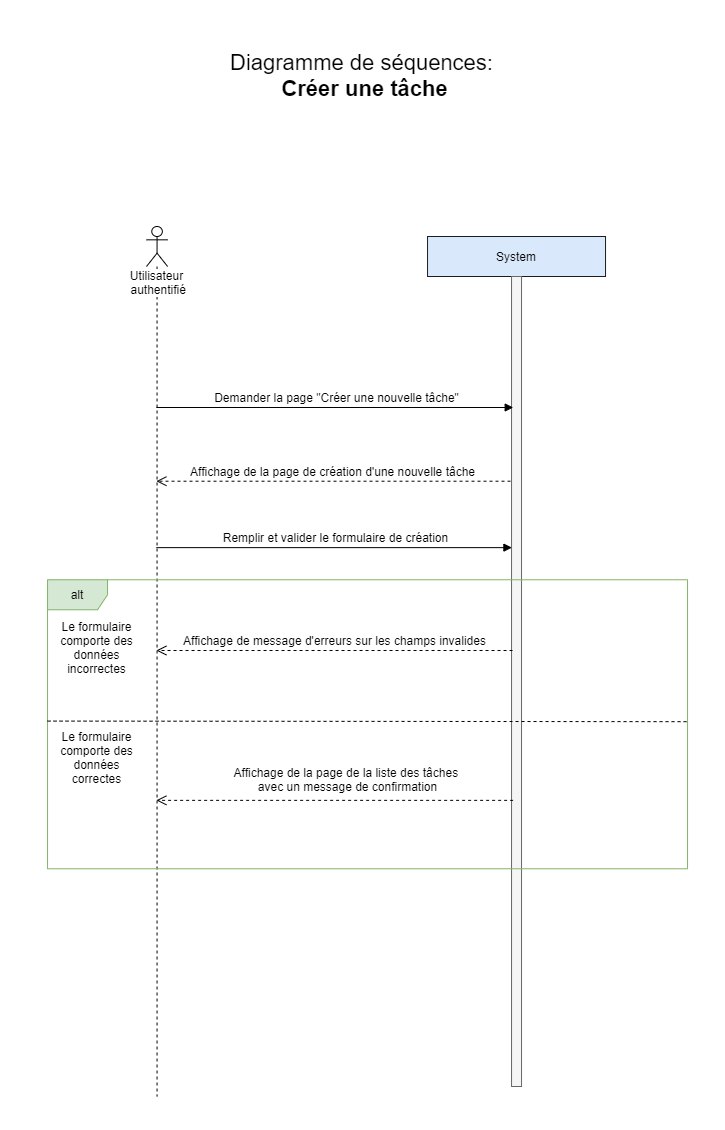

The diagram above was exported from draw.io. Its source (the exported page's mxGraphModel, read from the mxfile embedded in the PNG):
<mxGraphModel dx="1673" dy="908" grid="1" gridSize="10" guides="1" tooltips="1" connect="1" arrows="1" fold="1" page="1" pageScale="1" pageWidth="827" pageHeight="1169" math="0" shadow="0">
  <root>
    <mxCell id="0" />
    <mxCell id="1" parent="0" />
    <mxCell id="lGStEpALAKSwyUKWKOmp-24" value="System" style="shape=umlLifeline;perimeter=lifelinePerimeter;whiteSpace=wrap;html=1;container=1;collapsible=0;recursiveResize=0;outlineConnect=0;fontSize=12;fillColor=#dae8fc;strokeColor=#1C1C1C;" parent="1" vertex="1">
      <mxGeometry x="500.04" y="309" width="178" height="829" as="geometry" />
    </mxCell>
    <mxCell id="lGStEpALAKSwyUKWKOmp-25" value="" style="html=1;points=[];perimeter=orthogonalPerimeter;fillColor=#f5f5f5;strokeColor=#666666;fontColor=#333333;" parent="lGStEpALAKSwyUKWKOmp-24" vertex="1">
      <mxGeometry x="84" y="40" width="10" height="810" as="geometry" />
    </mxCell>
    <mxCell id="lGStEpALAKSwyUKWKOmp-26" value="&lt;font style=&quot;font-size: 22px&quot;&gt;Diagramme de séquences:&lt;br&gt;&lt;b&gt;&amp;nbsp;Créer une tâche&lt;br&gt;&lt;/b&gt;&lt;br&gt;&lt;/font&gt;" style="text;html=1;resizable=0;points=[];autosize=1;align=center;verticalAlign=top;spacingTop=-4;" parent="1" vertex="1">
      <mxGeometry x="294.00000000000006" y="120" width="280" height="50" as="geometry" />
    </mxCell>
    <mxCell id="lGStEpALAKSwyUKWKOmp-27" value="Utilisateur&lt;br&gt;&amp;nbsp;authentifié" style="shape=umlLifeline;participant=umlActor;perimeter=lifelinePerimeter;whiteSpace=wrap;html=1;container=1;collapsible=0;recursiveResize=0;verticalAlign=top;spacingTop=36;labelBackgroundColor=#ffffff;outlineConnect=0;" parent="1" vertex="1">
      <mxGeometry x="219" y="299" width="21.12" height="870" as="geometry" />
    </mxCell>
    <mxCell id="lGStEpALAKSwyUKWKOmp-45" value="alt" style="shape=umlFrame;whiteSpace=wrap;html=1;fillColor=#d5e8d4;strokeColor=#82b366;" parent="1" vertex="1">
      <mxGeometry x="120.04000000000002" y="652.27" width="640" height="289" as="geometry" />
    </mxCell>
    <mxCell id="lGStEpALAKSwyUKWKOmp-47" value="" style="endArrow=none;dashed=1;html=1;exitX=0;exitY=0.489;exitDx=0;exitDy=0;exitPerimeter=0;entryX=1.003;entryY=0.491;entryDx=0;entryDy=0;entryPerimeter=0;" parent="1" source="lGStEpALAKSwyUKWKOmp-45" target="lGStEpALAKSwyUKWKOmp-45" edge="1">
      <mxGeometry width="50" height="50" relative="1" as="geometry">
        <mxPoint x="521.04" y="853.27" as="sourcePoint" />
        <mxPoint x="571.04" y="803.27" as="targetPoint" />
      </mxGeometry>
    </mxCell>
    <mxCell id="lGStEpALAKSwyUKWKOmp-46" value="Le formulaire comporte des données incorrectes" style="text;html=1;strokeColor=none;fillColor=none;align=center;verticalAlign=middle;whiteSpace=wrap;rounded=0;" parent="1" vertex="1">
      <mxGeometry x="120.04000000000002" y="710" width="99" height="20" as="geometry" />
    </mxCell>
    <mxCell id="lGStEpALAKSwyUKWKOmp-48" value="Le formulaire comporte des données correctes" style="text;html=1;strokeColor=none;fillColor=none;align=center;verticalAlign=middle;whiteSpace=wrap;rounded=0;" parent="1" vertex="1">
      <mxGeometry x="120.04000000000002" y="820" width="99" height="20" as="geometry" />
    </mxCell>
    <mxCell id="lGStEpALAKSwyUKWKOmp-30" value="Demander la page &quot;Créer une nouvelle tâche&quot;" style="html=1;verticalAlign=bottom;endArrow=block;fontSize=12;entryX=0.167;entryY=0.233;entryDx=0;entryDy=0;entryPerimeter=0;" parent="1" edge="1">
      <mxGeometry x="0.0018" relative="1" as="geometry">
        <mxPoint x="228.8835294117648" y="480" as="sourcePoint" />
        <mxPoint x="585.71" y="480" as="targetPoint" />
        <mxPoint x="1" as="offset" />
      </mxGeometry>
    </mxCell>
    <mxCell id="lGStEpALAKSwyUKWKOmp-38" value="Affichage de la page de création d'une nouvelle tâche" style="html=1;verticalAlign=bottom;endArrow=open;dashed=1;endSize=8;fontSize=12;exitX=-0.103;exitY=0.324;exitDx=0;exitDy=0;exitPerimeter=0;" parent="1" edge="1">
      <mxGeometry relative="1" as="geometry">
        <mxPoint x="228.8835294117648" y="553.7100000000003" as="targetPoint" />
        <mxPoint x="583.0099999999998" y="553.7100000000003" as="sourcePoint" />
      </mxGeometry>
    </mxCell>
    <mxCell id="lGStEpALAKSwyUKWKOmp-43" value="Remplir et valider le formulaire de création" style="html=1;verticalAlign=bottom;endArrow=block;fontSize=12;entryX=0.039;entryY=0.406;entryDx=0;entryDy=0;entryPerimeter=0;" parent="1" edge="1">
      <mxGeometry x="0.0018" relative="1" as="geometry">
        <mxPoint x="228.8835294117648" y="620.1300000000001" as="sourcePoint" />
        <mxPoint x="584.4299999999998" y="620.1300000000001" as="targetPoint" />
        <mxPoint x="1" as="offset" />
      </mxGeometry>
    </mxCell>
    <mxCell id="lGStEpALAKSwyUKWKOmp-44" value="Affichage de message d'erreurs sur les champs invalides" style="html=1;verticalAlign=bottom;endArrow=open;dashed=1;endSize=8;fontSize=12;exitX=0.1;exitY=0.533;exitDx=0;exitDy=0;exitPerimeter=0;" parent="1" edge="1">
      <mxGeometry relative="1" as="geometry">
        <mxPoint x="228.8835294117648" y="723.0000000000002" as="targetPoint" />
        <mxPoint x="585.04" y="723.0000000000002" as="sourcePoint" />
      </mxGeometry>
    </mxCell>
    <mxCell id="lGStEpALAKSwyUKWKOmp-49" value="Affichage de la page de la liste des tâches&amp;nbsp;&lt;br&gt;avec un message de confirmation" style="html=1;verticalAlign=bottom;endArrow=open;dashed=1;endSize=8;fontSize=12;exitX=0.157;exitY=0.718;exitDx=0;exitDy=0;exitPerimeter=0;" parent="1" edge="1">
      <mxGeometry x="-0.0727" y="-4" relative="1" as="geometry">
        <mxPoint x="228.8835294117648" y="872.8500000000001" as="targetPoint" />
        <mxPoint x="585.6099999999997" y="872.8500000000001" as="sourcePoint" />
        <mxPoint as="offset" />
      </mxGeometry>
    </mxCell>
  </root>
</mxGraphModel>